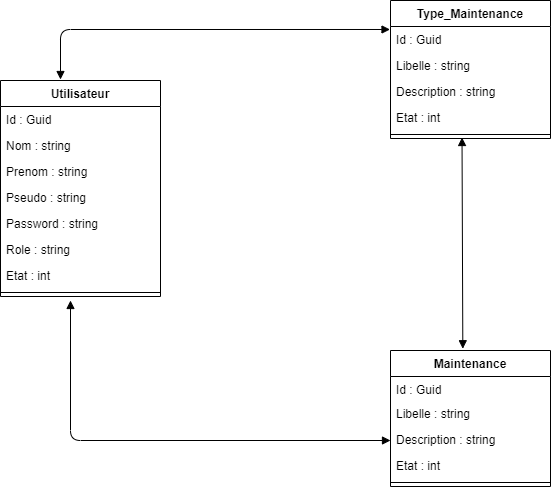

The diagram above was exported from draw.io. Its source (the exported page's mxGraphModel, read from the mxfile embedded in the PNG):
<mxGraphModel dx="1024" dy="632" grid="1" gridSize="10" guides="1" tooltips="1" connect="1" arrows="1" fold="1" page="1" pageScale="1" pageWidth="827" pageHeight="1169" math="0" shadow="0">
  <root>
    <mxCell id="WIyWlLk6GJQsqaUBKTNV-0" />
    <mxCell id="WIyWlLk6GJQsqaUBKTNV-1" parent="WIyWlLk6GJQsqaUBKTNV-0" />
    <mxCell id="DEM3STsBf0p6HHk-4eiI-0" value="Maintenance" style="swimlane;fontStyle=1;align=center;verticalAlign=top;childLayout=stackLayout;horizontal=1;startSize=26;horizontalStack=0;resizeParent=1;resizeParentMax=0;resizeLast=0;collapsible=1;marginBottom=0;" parent="WIyWlLk6GJQsqaUBKTNV-1" vertex="1">
      <mxGeometry x="530" y="430" width="160" height="136" as="geometry" />
    </mxCell>
    <mxCell id="DEM3STsBf0p6HHk-4eiI-1" value="Id : Guid" style="text;strokeColor=none;fillColor=none;align=left;verticalAlign=top;spacingLeft=4;spacingRight=4;overflow=hidden;rotatable=0;points=[[0,0.5],[1,0.5]];portConstraint=eastwest;" parent="DEM3STsBf0p6HHk-4eiI-0" vertex="1">
      <mxGeometry y="26" width="160" height="24" as="geometry" />
    </mxCell>
    <mxCell id="DEM3STsBf0p6HHk-4eiI-20" value="Libelle : string" style="text;strokeColor=none;fillColor=none;align=left;verticalAlign=top;spacingLeft=4;spacingRight=4;overflow=hidden;rotatable=0;points=[[0,0.5],[1,0.5]];portConstraint=eastwest;" parent="DEM3STsBf0p6HHk-4eiI-0" vertex="1">
      <mxGeometry y="50" width="160" height="26" as="geometry" />
    </mxCell>
    <mxCell id="DEM3STsBf0p6HHk-4eiI-21" value="Description : string" style="text;strokeColor=none;fillColor=none;align=left;verticalAlign=top;spacingLeft=4;spacingRight=4;overflow=hidden;rotatable=0;points=[[0,0.5],[1,0.5]];portConstraint=eastwest;" parent="DEM3STsBf0p6HHk-4eiI-0" vertex="1">
      <mxGeometry y="76" width="160" height="26" as="geometry" />
    </mxCell>
    <mxCell id="DEM3STsBf0p6HHk-4eiI-22" value="Etat : int" style="text;strokeColor=none;fillColor=none;align=left;verticalAlign=top;spacingLeft=4;spacingRight=4;overflow=hidden;rotatable=0;points=[[0,0.5],[1,0.5]];portConstraint=eastwest;" parent="DEM3STsBf0p6HHk-4eiI-0" vertex="1">
      <mxGeometry y="102" width="160" height="26" as="geometry" />
    </mxCell>
    <mxCell id="DEM3STsBf0p6HHk-4eiI-2" value="" style="line;strokeWidth=1;fillColor=none;align=left;verticalAlign=middle;spacingTop=-1;spacingLeft=3;spacingRight=3;rotatable=0;labelPosition=right;points=[];portConstraint=eastwest;" parent="DEM3STsBf0p6HHk-4eiI-0" vertex="1">
      <mxGeometry y="128" width="160" height="8" as="geometry" />
    </mxCell>
    <mxCell id="DEM3STsBf0p6HHk-4eiI-4" value="Type_Maintenance" style="swimlane;fontStyle=1;align=center;verticalAlign=top;childLayout=stackLayout;horizontal=1;startSize=26;horizontalStack=0;resizeParent=1;resizeParentMax=0;resizeLast=0;collapsible=1;marginBottom=0;" parent="WIyWlLk6GJQsqaUBKTNV-1" vertex="1">
      <mxGeometry x="530" y="80" width="160" height="138" as="geometry" />
    </mxCell>
    <mxCell id="DEM3STsBf0p6HHk-4eiI-5" value="Id : Guid" style="text;strokeColor=none;fillColor=none;align=left;verticalAlign=top;spacingLeft=4;spacingRight=4;overflow=hidden;rotatable=0;points=[[0,0.5],[1,0.5]];portConstraint=eastwest;" parent="DEM3STsBf0p6HHk-4eiI-4" vertex="1">
      <mxGeometry y="26" width="160" height="26" as="geometry" />
    </mxCell>
    <mxCell id="DEM3STsBf0p6HHk-4eiI-17" value="Libelle : string" style="text;strokeColor=none;fillColor=none;align=left;verticalAlign=top;spacingLeft=4;spacingRight=4;overflow=hidden;rotatable=0;points=[[0,0.5],[1,0.5]];portConstraint=eastwest;" parent="DEM3STsBf0p6HHk-4eiI-4" vertex="1">
      <mxGeometry y="52" width="160" height="26" as="geometry" />
    </mxCell>
    <mxCell id="DEM3STsBf0p6HHk-4eiI-18" value="Description : string" style="text;strokeColor=none;fillColor=none;align=left;verticalAlign=top;spacingLeft=4;spacingRight=4;overflow=hidden;rotatable=0;points=[[0,0.5],[1,0.5]];portConstraint=eastwest;" parent="DEM3STsBf0p6HHk-4eiI-4" vertex="1">
      <mxGeometry y="78" width="160" height="26" as="geometry" />
    </mxCell>
    <mxCell id="DEM3STsBf0p6HHk-4eiI-19" value="Etat : int" style="text;strokeColor=none;fillColor=none;align=left;verticalAlign=top;spacingLeft=4;spacingRight=4;overflow=hidden;rotatable=0;points=[[0,0.5],[1,0.5]];portConstraint=eastwest;" parent="DEM3STsBf0p6HHk-4eiI-4" vertex="1">
      <mxGeometry y="104" width="160" height="26" as="geometry" />
    </mxCell>
    <mxCell id="DEM3STsBf0p6HHk-4eiI-6" value="" style="line;strokeWidth=1;fillColor=none;align=left;verticalAlign=middle;spacingTop=-1;spacingLeft=3;spacingRight=3;rotatable=0;labelPosition=right;points=[];portConstraint=eastwest;" parent="DEM3STsBf0p6HHk-4eiI-4" vertex="1">
      <mxGeometry y="130" width="160" height="8" as="geometry" />
    </mxCell>
    <mxCell id="DEM3STsBf0p6HHk-4eiI-8" value="Utilisateur" style="swimlane;fontStyle=1;align=center;verticalAlign=top;childLayout=stackLayout;horizontal=1;startSize=26;horizontalStack=0;resizeParent=1;resizeParentMax=0;resizeLast=0;collapsible=1;marginBottom=0;" parent="WIyWlLk6GJQsqaUBKTNV-1" vertex="1">
      <mxGeometry x="140" y="160" width="160" height="216" as="geometry" />
    </mxCell>
    <mxCell id="DEM3STsBf0p6HHk-4eiI-9" value="Id : Guid" style="text;strokeColor=none;fillColor=none;align=left;verticalAlign=top;spacingLeft=4;spacingRight=4;overflow=hidden;rotatable=0;points=[[0,0.5],[1,0.5]];portConstraint=eastwest;" parent="DEM3STsBf0p6HHk-4eiI-8" vertex="1">
      <mxGeometry y="26" width="160" height="26" as="geometry" />
    </mxCell>
    <mxCell id="DEM3STsBf0p6HHk-4eiI-12" value="Nom : string" style="text;strokeColor=none;fillColor=none;align=left;verticalAlign=top;spacingLeft=4;spacingRight=4;overflow=hidden;rotatable=0;points=[[0,0.5],[1,0.5]];portConstraint=eastwest;" parent="DEM3STsBf0p6HHk-4eiI-8" vertex="1">
      <mxGeometry y="52" width="160" height="26" as="geometry" />
    </mxCell>
    <mxCell id="DEM3STsBf0p6HHk-4eiI-13" value="Prenom : string" style="text;strokeColor=none;fillColor=none;align=left;verticalAlign=top;spacingLeft=4;spacingRight=4;overflow=hidden;rotatable=0;points=[[0,0.5],[1,0.5]];portConstraint=eastwest;" parent="DEM3STsBf0p6HHk-4eiI-8" vertex="1">
      <mxGeometry y="78" width="160" height="26" as="geometry" />
    </mxCell>
    <mxCell id="DEM3STsBf0p6HHk-4eiI-14" value="Pseudo : string" style="text;strokeColor=none;fillColor=none;align=left;verticalAlign=top;spacingLeft=4;spacingRight=4;overflow=hidden;rotatable=0;points=[[0,0.5],[1,0.5]];portConstraint=eastwest;" parent="DEM3STsBf0p6HHk-4eiI-8" vertex="1">
      <mxGeometry y="104" width="160" height="26" as="geometry" />
    </mxCell>
    <mxCell id="DEM3STsBf0p6HHk-4eiI-15" value="Password : string" style="text;strokeColor=none;fillColor=none;align=left;verticalAlign=top;spacingLeft=4;spacingRight=4;overflow=hidden;rotatable=0;points=[[0,0.5],[1,0.5]];portConstraint=eastwest;" parent="DEM3STsBf0p6HHk-4eiI-8" vertex="1">
      <mxGeometry y="130" width="160" height="26" as="geometry" />
    </mxCell>
    <mxCell id="DEM3STsBf0p6HHk-4eiI-24" value="Role : string" style="text;strokeColor=none;fillColor=none;align=left;verticalAlign=top;spacingLeft=4;spacingRight=4;overflow=hidden;rotatable=0;points=[[0,0.5],[1,0.5]];portConstraint=eastwest;" parent="DEM3STsBf0p6HHk-4eiI-8" vertex="1">
      <mxGeometry y="156" width="160" height="26" as="geometry" />
    </mxCell>
    <mxCell id="DEM3STsBf0p6HHk-4eiI-16" value="Etat : int" style="text;strokeColor=none;fillColor=none;align=left;verticalAlign=top;spacingLeft=4;spacingRight=4;overflow=hidden;rotatable=0;points=[[0,0.5],[1,0.5]];portConstraint=eastwest;" parent="DEM3STsBf0p6HHk-4eiI-8" vertex="1">
      <mxGeometry y="182" width="160" height="26" as="geometry" />
    </mxCell>
    <mxCell id="DEM3STsBf0p6HHk-4eiI-10" value="" style="line;strokeWidth=1;fillColor=none;align=left;verticalAlign=middle;spacingTop=-1;spacingLeft=3;spacingRight=3;rotatable=0;labelPosition=right;points=[];portConstraint=eastwest;" parent="DEM3STsBf0p6HHk-4eiI-8" vertex="1">
      <mxGeometry y="208" width="160" height="8" as="geometry" />
    </mxCell>
    <mxCell id="DEM3STsBf0p6HHk-4eiI-26" value="" style="endArrow=block;startArrow=block;endFill=1;startFill=1;html=1;entryX=-0.003;entryY=0.115;entryDx=0;entryDy=0;entryPerimeter=0;" parent="WIyWlLk6GJQsqaUBKTNV-1" target="DEM3STsBf0p6HHk-4eiI-5" edge="1">
      <mxGeometry width="160" relative="1" as="geometry">
        <mxPoint x="200" y="159" as="sourcePoint" />
        <mxPoint x="480" y="110" as="targetPoint" />
        <Array as="points">
          <mxPoint x="200" y="109" />
        </Array>
      </mxGeometry>
    </mxCell>
    <mxCell id="DEM3STsBf0p6HHk-4eiI-28" value="" style="endArrow=block;startArrow=block;endFill=1;startFill=1;html=1;" parent="WIyWlLk6GJQsqaUBKTNV-1" edge="1">
      <mxGeometry width="160" relative="1" as="geometry">
        <mxPoint x="210" y="380" as="sourcePoint" />
        <mxPoint x="530" y="520" as="targetPoint" />
        <Array as="points">
          <mxPoint x="210" y="520" />
        </Array>
      </mxGeometry>
    </mxCell>
    <mxCell id="DEM3STsBf0p6HHk-4eiI-29" value="" style="endArrow=block;startArrow=block;endFill=1;startFill=1;html=1;exitX=0.447;exitY=0.875;exitDx=0;exitDy=0;exitPerimeter=0;entryX=0.452;entryY=-0.013;entryDx=0;entryDy=0;entryPerimeter=0;" parent="WIyWlLk6GJQsqaUBKTNV-1" source="DEM3STsBf0p6HHk-4eiI-6" target="DEM3STsBf0p6HHk-4eiI-0" edge="1">
      <mxGeometry width="160" relative="1" as="geometry">
        <mxPoint x="530" y="320" as="sourcePoint" />
        <mxPoint x="690" y="320" as="targetPoint" />
      </mxGeometry>
    </mxCell>
  </root>
</mxGraphModel>